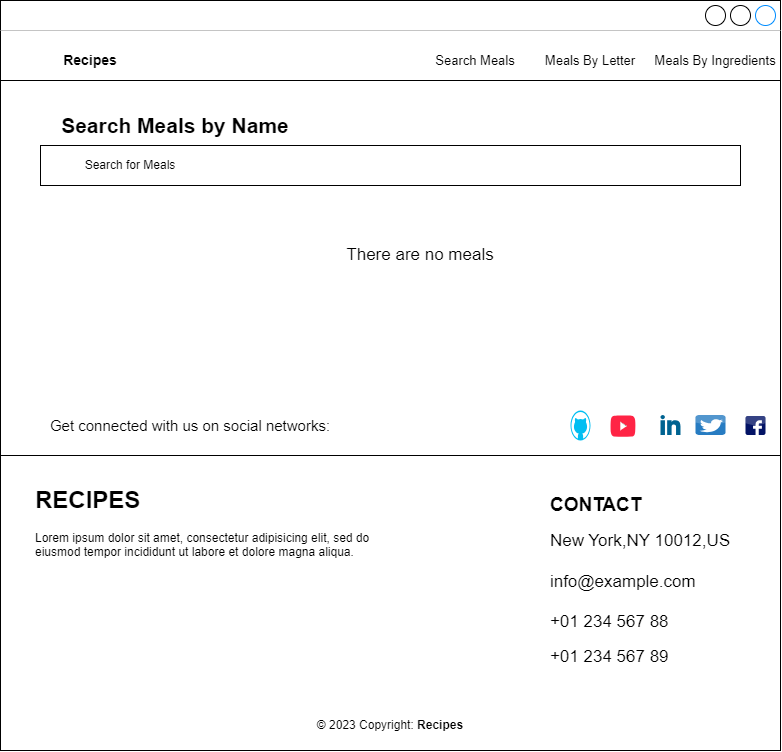

The diagram above was exported from draw.io. Its source (the exported page's mxGraphModel, read from the mxfile embedded in the PNG):
<mxGraphModel dx="1404" dy="1476" grid="1" gridSize="10" guides="1" tooltips="1" connect="1" arrows="1" fold="1" page="1" pageScale="1" pageWidth="850" pageHeight="100" math="0" shadow="0">
  <root>
    <mxCell id="0" />
    <mxCell id="1" parent="0" />
    <mxCell id="L9erSFmHKaCIa3KhRdWf-1" value="" style="strokeWidth=1;shadow=0;dashed=0;align=center;html=1;shape=mxgraph.mockup.containers.window;align=left;verticalAlign=top;spacingLeft=8;strokeColor2=#008cff;strokeColor3=#c4c4c4;fontColor=#666666;mainText=;fontSize=17;labelBackgroundColor=none;whiteSpace=wrap;" vertex="1" parent="1">
      <mxGeometry x="10" y="-510" width="780" height="750" as="geometry" />
    </mxCell>
    <mxCell id="IS2ckFAiA9zUMRTgbQi4-1" value="&lt;font style=&quot;font-size: 14px;&quot;&gt;&lt;b&gt;Recipes&lt;/b&gt;&lt;/font&gt;" style="text;html=1;strokeColor=none;fillColor=none;align=center;verticalAlign=middle;whiteSpace=wrap;rounded=0;" vertex="1" parent="1">
      <mxGeometry x="70" y="-465" width="60" height="30" as="geometry" />
    </mxCell>
    <mxCell id="_QkPgN6uLPiJGzO1QP8D-1" value="&lt;font style=&quot;font-size: 13px;&quot;&gt;Search Meals&lt;/font&gt;" style="text;html=1;strokeColor=none;fillColor=none;align=center;verticalAlign=middle;whiteSpace=wrap;rounded=0;" vertex="1" parent="1">
      <mxGeometry x="440" y="-465" width="90" height="30" as="geometry" />
    </mxCell>
    <mxCell id="zouCp5U_kkZrlh3uu8U--1" value="" style="line;strokeWidth=1;rotatable=0;dashed=0;labelPosition=right;align=left;verticalAlign=middle;spacingTop=0;spacingLeft=6;points=[];portConstraint=eastwest;" vertex="1" parent="1">
      <mxGeometry x="10" y="-435" width="780" height="10" as="geometry" />
    </mxCell>
    <mxCell id="PRwpTKGCx9lVD1YsvENb-1" value="&lt;font style=&quot;font-size: 13px;&quot;&gt;Meals By Letter&lt;/font&gt;" style="text;html=1;strokeColor=none;fillColor=none;align=center;verticalAlign=middle;whiteSpace=wrap;rounded=0;" vertex="1" parent="1">
      <mxGeometry x="550" y="-465" width="100" height="30" as="geometry" />
    </mxCell>
    <mxCell id="_7dmCMG-_G6q3nb7vtzk-1" value="&lt;font style=&quot;font-size: 13px;&quot;&gt;Meals By Ingredients&lt;/font&gt;" style="text;html=1;strokeColor=none;fillColor=none;align=center;verticalAlign=middle;whiteSpace=wrap;rounded=0;" vertex="1" parent="1">
      <mxGeometry x="660" y="-465" width="130" height="30" as="geometry" />
    </mxCell>
    <mxCell id="_7dmCMG-_G6q3nb7vtzk-2" value="&lt;font style=&quot;font-size: 21px;&quot;&gt;&lt;b&gt;Search Meals by Name&lt;/b&gt;&lt;/font&gt;" style="text;html=1;strokeColor=none;fillColor=none;align=center;verticalAlign=middle;whiteSpace=wrap;rounded=0;" vertex="1" parent="1">
      <mxGeometry x="70" y="-400" width="230" height="30" as="geometry" />
    </mxCell>
    <mxCell id="_7dmCMG-_G6q3nb7vtzk-4" value="" style="rounded=0;whiteSpace=wrap;html=1;" vertex="1" parent="1">
      <mxGeometry x="50" y="-365" width="700" height="40" as="geometry" />
    </mxCell>
    <mxCell id="_7dmCMG-_G6q3nb7vtzk-5" value="Search for Meals" style="text;html=1;strokeColor=none;fillColor=none;align=center;verticalAlign=middle;whiteSpace=wrap;rounded=0;" vertex="1" parent="1">
      <mxGeometry x="70" y="-360" width="140" height="30" as="geometry" />
    </mxCell>
    <mxCell id="_7dmCMG-_G6q3nb7vtzk-6" value="&lt;font style=&quot;font-size: 17px;&quot;&gt;There are no meals&lt;/font&gt;" style="text;html=1;strokeColor=none;fillColor=none;align=center;verticalAlign=middle;whiteSpace=wrap;rounded=0;" vertex="1" parent="1">
      <mxGeometry x="330" y="-270" width="200" height="30" as="geometry" />
    </mxCell>
    <mxCell id="XdOno5sEiIBBHxfJCopn-1" value="&lt;font style=&quot;font-size: 15px;&quot;&gt;Get connected with us on social networks:&lt;/font&gt;" style="text;html=1;strokeColor=none;fillColor=none;align=center;verticalAlign=middle;whiteSpace=wrap;rounded=0;" vertex="1" parent="1">
      <mxGeometry x="50" y="-100" width="300" height="30" as="geometry" />
    </mxCell>
    <mxCell id="iWlvpQG7-F-3gaDJ0J29-1" value="" style="line;strokeWidth=1;rotatable=0;dashed=0;labelPosition=right;align=left;verticalAlign=middle;spacingTop=0;spacingLeft=6;points=[];portConstraint=eastwest;" vertex="1" parent="1">
      <mxGeometry x="10" y="-60" width="780" height="10" as="geometry" />
    </mxCell>
    <mxCell id="M0Cb-60o3jRuYQVYHyN9-1" value="" style="verticalLabelPosition=bottom;html=1;verticalAlign=top;align=center;strokeColor=none;fillColor=#00BEF2;shape=mxgraph.azure.github_code;pointerEvents=1;" vertex="1" parent="1">
      <mxGeometry x="580" y="-100" width="20" height="30" as="geometry" />
    </mxCell>
    <mxCell id="xjrw_vkhRmh2DOIRcCZX-1" value="" style="dashed=0;outlineConnect=0;html=1;align=center;labelPosition=center;verticalLabelPosition=bottom;verticalAlign=top;shape=mxgraph.webicons.facebook;fillColor=#031365;gradientColor=none;" vertex="1" parent="1">
      <mxGeometry x="755" y="-94.5" width="20" height="19" as="geometry" />
    </mxCell>
    <mxCell id="6iPsYT_kUh6kIyKJwuph-1" value="" style="dashed=0;outlineConnect=0;html=1;align=center;labelPosition=center;verticalLabelPosition=bottom;verticalAlign=top;shape=mxgraph.webicons.twitter;fillColor=#277cc2;gradientColor=none;" vertex="1" parent="1">
      <mxGeometry x="705" y="-95.5" width="30" height="20" as="geometry" />
    </mxCell>
    <mxCell id="6oEUrVjbfAKhZs9cICgL-1" value="" style="dashed=0;outlineConnect=0;html=1;align=center;labelPosition=center;verticalLabelPosition=bottom;verticalAlign=top;shape=mxgraph.weblogos.linkedin;fillColor=#006391;gradientColor=none;" vertex="1" parent="1">
      <mxGeometry x="670" y="-95.5" width="20" height="20" as="geometry" />
    </mxCell>
    <mxCell id="cAZwNLNP-Apdk1r5--Sk-1" value="" style="dashed=0;outlineConnect=0;html=1;align=center;labelPosition=center;verticalLabelPosition=bottom;verticalAlign=top;shape=mxgraph.weblogos.youtube_2;fillColor=#ff2445;gradientColor=none;fillStyle=auto;" vertex="1" parent="1">
      <mxGeometry x="620" y="-95" width="25" height="21.5" as="geometry" />
    </mxCell>
    <mxCell id="ZjhpY8ZvSgm26fdqTAS6-1" value="&lt;h1&gt;RECIPES&lt;/h1&gt;&lt;p&gt;Lorem ipsum dolor sit amet, consectetur adipisicing elit, sed do eiusmod tempor incididunt ut labore et dolore magna aliqua.&lt;/p&gt;" style="text;html=1;strokeColor=none;fillColor=none;spacing=5;spacingTop=-20;whiteSpace=wrap;overflow=hidden;rounded=0;" vertex="1" parent="1">
      <mxGeometry x="40" y="-30" width="380" height="120" as="geometry" />
    </mxCell>
    <mxCell id="wY8ZBfR_QcB_r6WoB32z-1" value="© 2023 Copyright:&amp;nbsp;&lt;b&gt;Recipes&lt;/b&gt;" style="text;html=1;strokeColor=none;fillColor=none;align=center;verticalAlign=middle;whiteSpace=wrap;rounded=0;" vertex="1" parent="1">
      <mxGeometry x="305" y="200" width="190" height="30" as="geometry" />
    </mxCell>
    <mxCell id="SKvrq7gJ_XO3ckv093k4-1" value="&lt;div style=&quot;text-align: left;&quot;&gt;&lt;span style=&quot;background-color: initial;&quot;&gt;&lt;b style=&quot;&quot;&gt;&lt;font style=&quot;font-size: 19px;&quot;&gt;CONTACT&lt;/font&gt;&lt;/b&gt;&lt;/span&gt;&lt;/div&gt;&lt;br&gt;&lt;div style=&quot;text-align: left;&quot;&gt;&lt;span style=&quot;font-size: 17px; background-color: initial;&quot;&gt;New York,NY 10012,US&lt;/span&gt;&lt;/div&gt;&lt;font style=&quot;&quot;&gt;&lt;div style=&quot;text-align: left;&quot;&gt;&lt;span style=&quot;font-size: 17px;&quot;&gt;&lt;br&gt;&lt;/span&gt;&lt;/div&gt;&lt;/font&gt;&lt;font style=&quot;&quot;&gt;&lt;div style=&quot;font-size: 17px; text-align: left;&quot;&gt;&lt;span style=&quot;background-color: initial;&quot;&gt;info@example.com&lt;/span&gt;&lt;/div&gt;&lt;div style=&quot;text-align: left;&quot;&gt;&lt;span style=&quot;font-size: 17px;&quot;&gt;&lt;br&gt;&lt;/span&gt;&lt;/div&gt;&lt;span style=&quot;font-size: 17px;&quot;&gt;&lt;div style=&quot;text-align: left;&quot;&gt;&lt;span style=&quot;background-color: initial;&quot;&gt;+01 234 567 88&lt;/span&gt;&lt;/div&gt;&lt;/span&gt;&lt;div style=&quot;text-align: left;&quot;&gt;&lt;br&gt;&lt;/div&gt;&lt;span style=&quot;font-size: 17px;&quot;&gt;&lt;div style=&quot;text-align: left;&quot;&gt;&lt;span style=&quot;background-color: initial;&quot;&gt;+01 234 567 89&lt;/span&gt;&lt;/div&gt;&lt;/span&gt;&lt;/font&gt;" style="text;html=1;strokeColor=none;fillColor=none;align=center;verticalAlign=middle;whiteSpace=wrap;rounded=0;" vertex="1" parent="1">
      <mxGeometry x="530" y="-20" width="240" height="180" as="geometry" />
    </mxCell>
  </root>
</mxGraphModel>